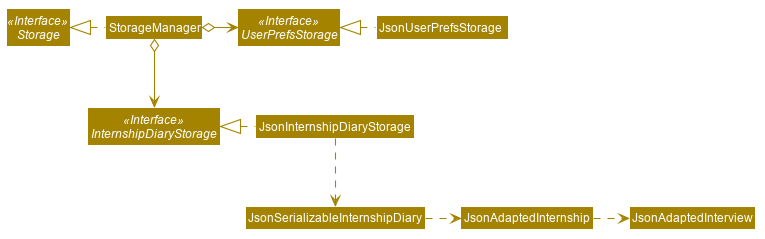

The diagram above was rendered by PlantUML. Its source (embedded in the PNG):
@startuml








skinparam BackgroundColor #FFFFFFF

skinparam Shadowing false

skinparam Class {
    FontColor #FFFFFF
    BorderThickness 1
    BorderColor #FFFFFF
    StereotypeFontColor #FFFFFF
    FontName Arial
}

skinparam Actor {
    BorderColor #000000
    Color #000000
    FontName Arial
}

skinparam Sequence {
    MessageAlign center
    BoxFontSize 15
    BoxPadding 0
    BoxFontColor #FFFFFF
    FontName Arial
}

skinparam Participant {
    FontColor #FFFFFFF
    Padding 20
}

skinparam MinClassWidth 50
skinparam ParticipantPadding 10
skinparam Shadowing false
skinparam DefaultTextAlignment center
skinparam packageStyle Rectangle

hide footbox
hide members
hide circle
skinparam arrowThickness 1.1
skinparam arrowColor #A38300
skinparam classBackgroundColor #A38300

Interface Storage <<Interface>>
Interface UserPrefsStorage <<Interface>>
Interface InternshipDiaryStorage <<Interface>>

Class StorageManager
Class JsonUserPrefsStorage
Class JsonInternshipDiaryStorage

StorageManager .left.|> Storage
StorageManager o-right-> UserPrefsStorage
StorageManager o--> InternshipDiaryStorage

JsonUserPrefsStorage .left.|> UserPrefsStorage
JsonInternshipDiaryStorage .left.|> InternshipDiaryStorage
JsonInternshipDiaryStorage .down.> JsonSerializableInternshipDiary
JsonSerializableInternshipDiary .right.> JsonAdaptedInternship
JsonAdaptedInternship .right.> JsonAdaptedInterview
@enduml